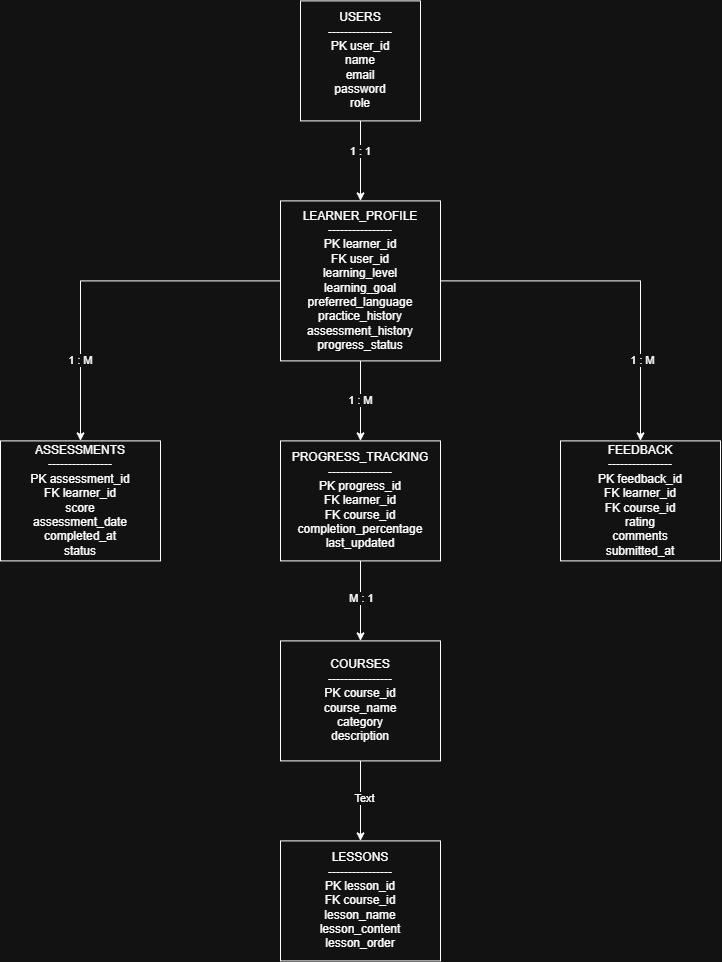

The diagram above was exported from draw.io. Its source (the exported page's mxGraphModel, read from the mxfile embedded in the PNG):
<mxGraphModel dx="1460" dy="806" grid="1" gridSize="10" guides="1" tooltips="1" connect="1" arrows="1" fold="1" page="1" pageScale="1" pageWidth="850" pageHeight="1100" math="0" shadow="0">
  <root>
    <mxCell id="0" />
    <mxCell id="1" parent="0" />
    <mxCell id="6y3FbjRktNPl0m-UJwHu-10" edge="1" parent="1" source="6y3FbjRktNPl0m-UJwHu-1" style="edgeStyle=orthogonalEdgeStyle;rounded=0;orthogonalLoop=1;jettySize=auto;html=1;entryX=0.5;entryY=0;entryDx=0;entryDy=0;" target="6y3FbjRktNPl0m-UJwHu-5">
      <mxGeometry relative="1" as="geometry" />
    </mxCell>
    <mxCell id="6y3FbjRktNPl0m-UJwHu-11" connectable="0" parent="6y3FbjRktNPl0m-UJwHu-10" style="edgeLabel;html=1;align=center;verticalAlign=middle;resizable=0;points=[];" value="1 : 1" vertex="1">
      <mxGeometry relative="1" x="-0.25" y="-1" as="geometry">
        <mxPoint as="offset" />
      </mxGeometry>
    </mxCell>
    <mxCell id="6y3FbjRktNPl0m-UJwHu-1" parent="1" style="rounded=0;whiteSpace=wrap;html=1;direction=south;" value="&lt;div&gt;USERS&lt;/div&gt;&lt;div&gt;----------------&lt;/div&gt;&lt;div&gt;PK user_id&lt;/div&gt;&lt;div&gt;name&lt;/div&gt;&lt;div&gt;email&lt;/div&gt;&lt;div&gt;password&lt;/div&gt;&lt;div&gt;role&lt;/div&gt;" vertex="1">
      <mxGeometry height="120" width="120" x="380" y="40" as="geometry" />
    </mxCell>
    <mxCell id="6y3FbjRktNPl0m-UJwHu-2" parent="1" style="rounded=0;whiteSpace=wrap;html=1;" value="&lt;div&gt;FEEDBACK&lt;/div&gt;&lt;div&gt;----------------&lt;/div&gt;&lt;div&gt;PK feedback_id&lt;/div&gt;&lt;div&gt;FK learner_id&lt;/div&gt;&lt;div&gt;FK course_id&lt;/div&gt;&lt;div&gt;rating&lt;/div&gt;&lt;div&gt;comments&lt;/div&gt;&lt;div&gt;submitted_at&lt;/div&gt;" vertex="1">
      <mxGeometry height="120" width="160" x="640" y="480" as="geometry" />
    </mxCell>
    <mxCell id="6y3FbjRktNPl0m-UJwHu-22" edge="1" parent="1" source="6y3FbjRktNPl0m-UJwHu-3" style="edgeStyle=orthogonalEdgeStyle;rounded=0;orthogonalLoop=1;jettySize=auto;html=1;entryX=0.5;entryY=0;entryDx=0;entryDy=0;" target="6y3FbjRktNPl0m-UJwHu-7">
      <mxGeometry relative="1" as="geometry" />
    </mxCell>
    <mxCell id="6y3FbjRktNPl0m-UJwHu-23" connectable="0" parent="6y3FbjRktNPl0m-UJwHu-22" style="edgeLabel;html=1;align=center;verticalAlign=middle;resizable=0;points=[];" value="M : 1" vertex="1">
      <mxGeometry relative="1" x="-0.07" as="geometry">
        <mxPoint as="offset" />
      </mxGeometry>
    </mxCell>
    <mxCell id="6y3FbjRktNPl0m-UJwHu-3" parent="1" style="rounded=0;whiteSpace=wrap;html=1;" value="&lt;div&gt;PROGRESS_TRACKING&lt;/div&gt;&lt;div&gt;----------------&lt;/div&gt;&lt;div&gt;PK progress_id&lt;/div&gt;&lt;div&gt;FK learner_id&lt;/div&gt;&lt;div&gt;FK course_id&lt;/div&gt;&lt;div&gt;completion_percentage&lt;/div&gt;&lt;div&gt;last_updated&lt;/div&gt;" vertex="1">
      <mxGeometry height="120" width="160" x="360" y="480" as="geometry" />
    </mxCell>
    <mxCell id="6y3FbjRktNPl0m-UJwHu-4" parent="1" style="rounded=0;whiteSpace=wrap;html=1;" value="&lt;div&gt;ASSESSMENTS&lt;/div&gt;&lt;div&gt;----------------&lt;/div&gt;&lt;div&gt;PK assessment_id&lt;/div&gt;&lt;div&gt;FK learner_id&lt;/div&gt;&lt;div&gt;score&lt;/div&gt;&lt;div&gt;assessment_date&lt;/div&gt;&lt;div&gt;completed_at&lt;/div&gt;&lt;div&gt;status&lt;/div&gt;" vertex="1">
      <mxGeometry height="120" width="160" x="80" y="480" as="geometry" />
    </mxCell>
    <mxCell id="6y3FbjRktNPl0m-UJwHu-12" edge="1" parent="1" source="6y3FbjRktNPl0m-UJwHu-5" style="edgeStyle=orthogonalEdgeStyle;rounded=0;orthogonalLoop=1;jettySize=auto;html=1;entryX=0.5;entryY=0;entryDx=0;entryDy=0;" target="6y3FbjRktNPl0m-UJwHu-4">
      <mxGeometry relative="1" as="geometry" />
    </mxCell>
    <mxCell id="6y3FbjRktNPl0m-UJwHu-17" connectable="0" parent="6y3FbjRktNPl0m-UJwHu-12" style="edgeLabel;html=1;align=center;verticalAlign=middle;resizable=0;points=[];" value="1 : M" vertex="1">
      <mxGeometry relative="1" x="0.5444" y="-1" as="geometry">
        <mxPoint as="offset" />
      </mxGeometry>
    </mxCell>
    <mxCell id="6y3FbjRktNPl0m-UJwHu-15" edge="1" parent="1" source="6y3FbjRktNPl0m-UJwHu-5" style="edgeStyle=orthogonalEdgeStyle;rounded=0;orthogonalLoop=1;jettySize=auto;html=1;entryX=0.5;entryY=0;entryDx=0;entryDy=0;" target="6y3FbjRktNPl0m-UJwHu-3">
      <mxGeometry relative="1" as="geometry" />
    </mxCell>
    <mxCell id="6y3FbjRktNPl0m-UJwHu-18" connectable="0" parent="6y3FbjRktNPl0m-UJwHu-15" style="edgeLabel;html=1;align=center;verticalAlign=middle;resizable=0;points=[];" value="1 : M" vertex="1">
      <mxGeometry relative="1" x="-0.0303" y="-1" as="geometry">
        <mxPoint as="offset" />
      </mxGeometry>
    </mxCell>
    <mxCell id="6y3FbjRktNPl0m-UJwHu-16" edge="1" parent="1" source="6y3FbjRktNPl0m-UJwHu-5" style="edgeStyle=orthogonalEdgeStyle;rounded=0;orthogonalLoop=1;jettySize=auto;html=1;entryX=0.5;entryY=0;entryDx=0;entryDy=0;" target="6y3FbjRktNPl0m-UJwHu-2">
      <mxGeometry relative="1" as="geometry" />
    </mxCell>
    <mxCell id="6y3FbjRktNPl0m-UJwHu-19" connectable="0" parent="6y3FbjRktNPl0m-UJwHu-16" style="edgeLabel;html=1;align=center;verticalAlign=middle;resizable=0;points=[];" value="1 : M" vertex="1">
      <mxGeometry relative="1" x="0.55" y="1" as="geometry">
        <mxPoint as="offset" />
      </mxGeometry>
    </mxCell>
    <mxCell id="6y3FbjRktNPl0m-UJwHu-5" parent="1" style="rounded=0;whiteSpace=wrap;html=1;" value="&lt;div&gt;LEARNER_PROFILE&lt;/div&gt;&lt;div&gt;----------------&lt;/div&gt;&lt;div&gt;PK learner_id&lt;/div&gt;&lt;div&gt;FK user_id&lt;/div&gt;&lt;div&gt;learning_level&lt;/div&gt;&lt;div&gt;learning_goal&lt;/div&gt;&lt;div&gt;preferred_language&lt;/div&gt;&lt;div&gt;practice_history&lt;/div&gt;&lt;div&gt;assessment_history&lt;/div&gt;&lt;div&gt;progress_status&lt;/div&gt;" vertex="1">
      <mxGeometry height="160" width="160" x="360" y="240" as="geometry" />
    </mxCell>
    <mxCell id="6y3FbjRktNPl0m-UJwHu-24" edge="1" parent="1" source="6y3FbjRktNPl0m-UJwHu-7" style="edgeStyle=orthogonalEdgeStyle;rounded=0;orthogonalLoop=1;jettySize=auto;html=1;entryX=0.5;entryY=0;entryDx=0;entryDy=0;" target="6y3FbjRktNPl0m-UJwHu-8">
      <mxGeometry relative="1" as="geometry" />
    </mxCell>
    <mxCell id="6y3FbjRktNPl0m-UJwHu-25" connectable="0" parent="6y3FbjRktNPl0m-UJwHu-24" style="edgeLabel;html=1;align=center;verticalAlign=middle;resizable=0;points=[];" value="Text" vertex="1">
      <mxGeometry relative="1" x="-0.07" y="3" as="geometry">
        <mxPoint as="offset" />
      </mxGeometry>
    </mxCell>
    <mxCell id="6y3FbjRktNPl0m-UJwHu-7" parent="1" style="rounded=0;whiteSpace=wrap;html=1;" value="&lt;div&gt;COURSES&lt;/div&gt;&lt;div&gt;----------------&lt;/div&gt;&lt;div&gt;PK course_id&lt;/div&gt;&lt;div&gt;course_name&lt;/div&gt;&lt;div&gt;category&lt;/div&gt;&lt;div&gt;description&lt;/div&gt;" vertex="1">
      <mxGeometry height="120" width="160" x="360" y="680" as="geometry" />
    </mxCell>
    <mxCell id="6y3FbjRktNPl0m-UJwHu-8" parent="1" style="rounded=0;whiteSpace=wrap;html=1;" value="&lt;div&gt;LESSONS&lt;/div&gt;&lt;div&gt;----------------&lt;/div&gt;&lt;div&gt;PK lesson_id&lt;/div&gt;&lt;div&gt;FK course_id&lt;/div&gt;&lt;div&gt;lesson_name&lt;/div&gt;&lt;div&gt;lesson_content&lt;/div&gt;&lt;div&gt;lesson_order&lt;/div&gt;" vertex="1">
      <mxGeometry height="120" width="160" x="360" y="880" as="geometry" />
    </mxCell>
  </root>
</mxGraphModel>